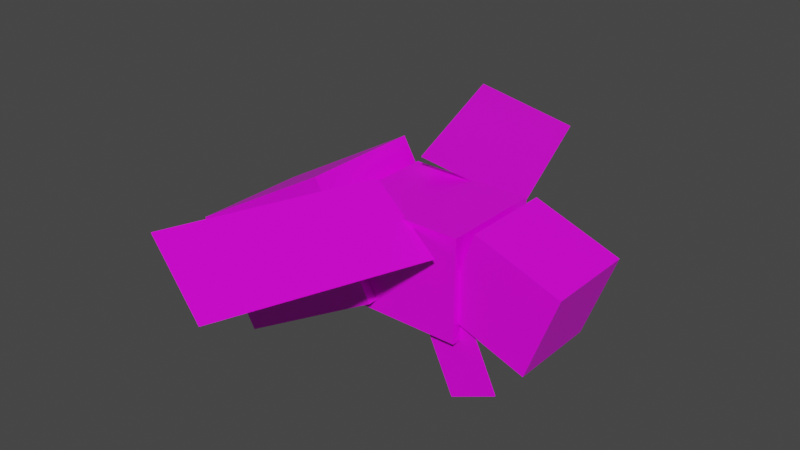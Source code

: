 # Source: bee_model.blend  (saved by Blender 2.80.75; exported with 4.5.12 LTS)
import bpy
from mathutils import Matrix  # noqa: F401  (used for matrix-valued properties, if any)

bpy.ops.wm.read_factory_settings(use_empty=True)
scene = bpy.context.scene
scene.name = 'Scene'

# ---- collections
col_collection = bpy.data.collections.new('Collection'); scene.collection.children.link(col_collection)

# ---- images (referenced by path relative to the original .blend; pixels are not part of the script)
import os
ASSET_DIR = os.environ.get("B2B_ASSET_DIR", "")  # directory of the original .blend (textures are referenced by path, not embedded)
HERE = os.path.dirname(os.path.abspath(__file__))  # packed textures are extracted next to this script under _unpacked/

def load_image(name, relpath, width, height, colorspace="sRGB"):
    """Load a texture the original file referenced (path relative to the .blend, or extracted next to this script)."""
    p = next((c for c in (os.path.join(HERE, relpath), os.path.join(ASSET_DIR, relpath)) if relpath and os.path.exists(c)), "")
    if p:
        img = bpy.data.images.load(p, check_existing=True)
        img.name = name
    else:  # same state as the original file: an image datablock whose file is absent (Cycles renders it pink)
        img = bpy.data.images.new(name, width, height)
        img.source = "FILE"
        img.filepath = "//" + (relpath or name)
    img.colorspace_settings.name = colorspace
    return img
img_bee_png = load_image('bee.png', 'bee.png', 1024, 1024, 'sRGB')

# ---- materials (node trees are filled in below, after node groups)
mat_material = bpy.data.materials.new('Material')
mat_material.alpha_threshold = 0.0
mat_material.use_transparent_shadow = False
mat_material.line_color = (0.0, 0.0, 0.0, 1.0)

# ---- material node trees
mat_material.use_nodes = True; mat_material.node_tree.nodes.clear()
_N = mat_material.node_tree.nodes; _L = mat_material.node_tree.links
n0 = _N.new('ShaderNodeOutputMaterial'); n0.name = 'Material Output'; n0.location = (300, 300)
n1 = _N.new('ShaderNodeBsdfPrincipled'); n1.name = 'Principled BSDF'; n1.location = (10, 300)
n1.distribution = 'GGX'
n1.subsurface_method = 'BURLEY'
n1.inputs[2].default_value = 0.4
n1.inputs[3].default_value = 1.45
n1.inputs[27].default_value = (0.0, 0.0, 0.0, 1.0)
n1.inputs[28].default_value = 1.0
n2 = _N.new('ShaderNodeTexImage'); n2.name = 'Image Texture'; n2.location = (-280, 280)
n2.image = img_bee_png
n2.interpolation = 'Closest'
_L.new(n1.outputs[0], n0.inputs[0])
_L.new(n2.outputs[0], n1.inputs[0])
n0.is_active_output = True

# ---- world
world_world = bpy.data.worlds.new('World'); scene.world = world_world
world_world.use_nodes = True; world_world.node_tree.nodes.clear()
_N = world_world.node_tree.nodes; _L = world_world.node_tree.links
n0 = _N.new('ShaderNodeOutputWorld'); n0.name = 'World Output'; n0.location = (300, 300)
n1 = _N.new('ShaderNodeBackground'); n1.name = 'Background'; n1.location = (10, 300)
n1.inputs[0].default_value = (0.05088, 0.05088, 0.05088, 1.0)
_L.new(n1.outputs[0], n0.inputs[0])
n0.is_active_output = True
world_world.color = (0.05088, 0.05088, 0.05088)
world_world.use_sun_shadow = False
world_world.sun_shadow_jitter_overblur = 0.0

# ---- meshes
me_cube = bpy.data.meshes.new('Cube')
me_cube.from_pydata([(2.145, 0.4434, 0.4392), (1.844, 0.4434, -0.3877), (2.145, -0.4366, 0.4392), (1.844, -0.4366, -0.3877), (1.318, 0.4434, 0.7402), (1.017, 0.4434, -0.08676), (1.318, -0.4366, 0.7402), (1.017, -0.4366, -0.08676), (1.181, 0.5034, 0.6762), (1.181, 0.5034, -0.3238), (1.181, -0.4966, 0.6762), (1.181, -0.4966, -0.3238), (-0.01858, 0.5034, 0.6762), (-0.01858, 0.5034, -0.3238), (-0.01858, -0.4966, 0.6762), (-0.01858, -0.4966, -0.3238), (-0.2608, 0.6034, 0.8333), (0.3392, 0.6034, -0.2059), (-0.2608, -0.5966, 0.8333), (0.3392, -0.5966, -0.2059), (-1.776, 0.6034, -0.04167), (-1.176, 0.6034, -1.081), (-1.776, -0.5966, -0.04167), (-1.176, -0.5966, -1.081), (-0.5021, -2.176, 0.8472), (0.3809, -2.497, 0.5052), (0.1819, -0.2962, 0.8472), (1.065, -0.6176, 0.5052), (-0.5021, 2.182, 0.8472), (0.3809, 2.504, 0.5052), (0.1819, 0.303, 0.8472), (1.065, 0.6244, 0.5052), (1.26, 0.4034, -0.1009), (1.556, 0.4034, -0.7353), (1.103, -0.3966, -0.9466), (0.8069, -0.3966, -0.3122), (0.8069, 0.4034, -0.3122), (1.103, 0.4034, -0.9466), (1.556, -0.3966, -0.7353), (1.26, -0.3966, -0.1009), (-0.5021, 2.182, 0.8423), (0.3809, 2.504, 0.5003), (0.1819, 0.303, 0.8423), (1.065, 0.6244, 0.5003), (-0.5021, -2.176, 0.8436), (0.3809, -2.497, 0.5016), (0.1819, -0.2962, 0.8436), (1.065, -0.6176, 0.5016), (1.103, -0.3877, -0.9466), (0.8069, -0.3877, -0.3122), (1.556, -0.3877, -0.7353), (1.26, -0.3877, -0.1009), (1.26, 0.3963, -0.1009), (1.556, 0.3963, -0.7353), (0.8069, 0.3963, -0.3122), (1.103, 0.3963, -0.9466)], [], [(0, 4, 6, 2), (3, 2, 6, 7), (7, 6, 4, 5), (5, 1, 3, 7), (1, 0, 2, 3), (5, 4, 0, 1), (8, 12, 14, 10), (11, 10, 14, 15), (15, 14, 12, 13), (13, 9, 11, 15), (9, 8, 10, 11), (13, 12, 8, 9), (16, 20, 22, 18), (19, 18, 22, 23), (23, 22, 20, 21), (21, 17, 19, 23), (17, 16, 18, 19), (21, 20, 16, 17), (24, 25, 27, 26), (28, 29, 31, 30), (34, 35, 39, 38), (37, 36, 32, 33), (40, 42, 43, 41), (44, 46, 47, 45), (48, 50, 51, 49), (55, 53, 52, 54)])
_uv = me_cube.uv_layers.new(name='UVMap')
_uv.uv.foreach_set('vector', [0.125, 1.0, 0.125, 0.875, 0.25, 0.875, 0.25, 1.0, 0.25, 0.75, 0.25, 0.875, 0.375, 0.875, 0.375, 0.75, 0.5, 0.75, 0.5, 0.875, 0.375, 0.875, 0.375, 0.75, 0.375, 0.875, 0.25, 0.875, 0.25, 1.0, 0.375, 1.0, 0.25, 0.75, 0.25, 0.875, 0.125, 0.875, 0.125, 0.75, 0.0, 0.75, 0.0, 0.875, 0.125, 0.875, 0.125, 0.75, 0.125, 0.75, 0.125, 0.625, 0.25, 0.625, 0.25, 0.75, 0.25, 0.5, 0.25, 0.625, 0.375, 0.625, 0.375, 0.5, 0.5, 0.5, 0.5, 0.625, 0.375, 0.625, 0.375, 0.5, 0.375, 0.625, 0.375, 0.75, 0.25, 0.75, 0.25, 0.625, 0.125, 0.5, 0.25, 0.5, 0.25, 0.625, 0.125, 0.625, 0.0, 0.5, 0.0, 0.625, 0.125, 0.625, 0.125, 0.5, 0.8125, 0.625, 0.625, 0.625, 0.625, 0.75, 0.8125, 0.75, 0.8125, 0.5, 0.8125, 0.625, 1.0, 0.625, 1.0, 0.5, 0.625, 0.625, 0.625, 0.75, 0.5, 0.75, 0.5, 0.625, 0.8125, 0.625, 1.0, 0.625, 1.0, 0.75, 0.8125, 0.75, 0.8125, 0.5, 0.8125, 0.625, 0.6875, 0.625, 0.6875, 0.5, 0.5, 0.5, 0.5, 0.625, 0.6875, 0.625, 0.6875, 0.5, 0.75, 0.875, 0.75, 1.0, 0.5, 1.0, 0.5, 0.875, 0.75, 0.75, 0.75, 0.875, 0.5, 0.875, 0.5, 0.75, 0.8125, 0.875, 0.8125, 1.0, 0.75, 1.0, 0.75, 0.875, 0.875, 0.875, 0.875, 1.0, 0.8125, 1.0, 0.8125, 0.875, 0.75, 0.75, 0.5, 0.75, 0.5, 0.875, 0.75, 0.875, 0.75, 0.875, 0.5, 0.875, 0.5, 1.0, 0.75, 1.0, 0.8125, 0.875, 0.75, 0.875, 0.75, 1.0, 0.8125, 1.0, 0.875, 0.875, 0.8125, 0.875, 0.8125, 1.0, 0.875, 1.0])
me_cube.materials.append(mat_material)
me_cube.use_remesh_preserve_volume = False
me_cube.use_remesh_preserve_attributes = False
me_cube.use_mirror_vertex_groups = False
me_cube.update()
arm_armature = bpy.data.armatures.new('Armature')  # bones are not reproduced

# ---- objects
ob_cube = bpy.data.objects.new('Cube', me_cube)
ob_armature = bpy.data.objects.new('Armature', arm_armature)

# ---- transforms, parenting, visibility, modifiers, constraints
ob_cube.parent = ob_armature
ob_cube.matrix_parent_inverse = Matrix(((1.0, -0.0, 0.0, -0.0), (-0.0, 1.0, -0.0, 0.0), (0.0, -0.0, 1.0, -1.5), (-0.0, 0.0, -0.0, 1.0)))
ob_cube.location = (-0.08142, -0.003408, 1.324)
ob_cube.lock_rotations_4d = False
ob_cube.empty_display_type = 'ARROWS'
ob_cube.lineart.crease_threshold = 0.0
_vg = ob_cube.vertex_groups.new(name='wing.R')
_vg.add([24, 25, 26, 27, 44, 45, 46, 47], 1.0, 'REPLACE')
_vg = ob_cube.vertex_groups.new(name='wing.L')
_vg.add([28, 29, 30, 31, 40, 41, 42, 43], 1.0, 'REPLACE')
_vg = ob_cube.vertex_groups.new(name='body.F')
_vg.add([8, 9, 10, 11, 12, 13, 14, 15], 1.0, 'REPLACE')
_vg = ob_cube.vertex_groups.new(name='body.B')
_vg.add([16, 17, 18, 19, 20, 21, 22, 23], 1.0, 'REPLACE')
_vg = ob_cube.vertex_groups.new(name='head')
_vg.add([0, 1, 2, 3, 4, 5, 6, 7], 1.0, 'REPLACE')
_vg = ob_cube.vertex_groups.new(name='leg.R')
_vg.add([34, 35, 38, 39, 48, 49, 50, 51], 1.0, 'REPLACE')
_vg = ob_cube.vertex_groups.new(name='leg.L')
_vg.add([32, 33, 36, 37, 52, 53, 54, 55], 1.0, 'REPLACE')
_m = ob_cube.modifiers.new('Armature', 'ARMATURE')
_m.object = ob_armature
ob_armature.location = (0.0, 0.0, 1.5)
ob_armature.show_in_front = True
ob_armature.lineart.crease_threshold = 0.0

# ---- collection membership
col_collection.objects.link(ob_cube)
col_collection.objects.link(ob_armature)

# ---- scene / render settings (as saved in the file)
scene.frame_start = 1; scene.frame_end = 45; scene.frame_set(1)
scene.render.engine = 'BLENDER_EEVEE_NEXT'
scene.render.fps = 60
scene.cycles.use_denoising = False
scene.cycles.samples = 128
scene.cycles.sampling_pattern = 'TABULATED_SOBOL'
scene.cycles.use_adaptive_sampling = False
scene.cycles.use_light_tree = False
scene.view_settings.view_transform = 'Filmic'
bpy.context.view_layer.update()

# ---- added for rendering (the .blend has no active camera and no usable light): camera, sun
cam_auto = bpy.data.cameras.new('AutoCamera')
cam_auto.lens = 50.0
cam_auto.sensor_width = 36.0
cam_auto.clip_end = 1000.0
ob_auto_camera = bpy.data.objects.new('AutoCamera', cam_auto)
scene.collection.objects.link(ob_auto_camera)
ob_auto_camera.location = (5.76419, -6.79332, 6.13169)
ob_auto_camera.rotation_euler = (1.09748, -7.21219e-08, 0.694738)
scene.camera = ob_auto_camera
light_auto_sun = bpy.data.lights.new('AutoSun', 'SUN')
light_auto_sun.energy = 3.0
light_auto_sun.angle = 0.0523599
ob_auto_sun = bpy.data.objects.new('AutoSun', light_auto_sun)
scene.collection.objects.link(ob_auto_sun)
ob_auto_sun.rotation_euler = (0.872665, 0.174533, 0.523599)
bpy.context.view_layer.update()
